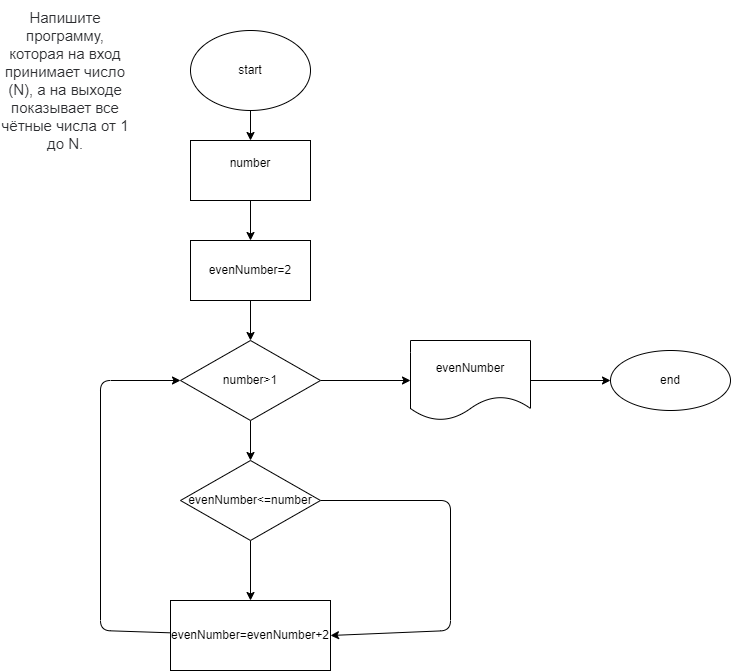

The diagram above was exported from draw.io. Its source (the exported page's mxGraphModel, read from the mxfile embedded in the PNG):
<mxGraphModel dx="828" dy="259" grid="1" gridSize="10" guides="1" tooltips="1" connect="1" arrows="1" fold="1" page="1" pageScale="1" pageWidth="850" pageHeight="1100" math="0" shadow="0">
  <root>
    <mxCell id="0" />
    <mxCell id="1" parent="0" />
    <mxCell id="5" value="" style="edgeStyle=none;html=1;" parent="1" source="2" target="4" edge="1">
      <mxGeometry relative="1" as="geometry" />
    </mxCell>
    <mxCell id="2" value="start" style="ellipse;whiteSpace=wrap;html=1;" parent="1" vertex="1">
      <mxGeometry x="210" y="50" width="120" height="80" as="geometry" />
    </mxCell>
    <mxCell id="3" value="&lt;span style=&quot;color: rgb(44 , 45 , 48) ; font-family: &amp;#34;roboto&amp;#34; , &amp;#34;san francisco&amp;#34; , &amp;#34;helvetica neue&amp;#34; , &amp;#34;helvetica&amp;#34; , &amp;#34;arial&amp;#34; ; font-size: 15px ; background-color: rgb(255 , 255 , 255)&quot;&gt;Напишите программу, которая на вход принимает число (N), а на выходе показывает все чётные числа от 1 до N.&lt;/span&gt;" style="text;html=1;strokeColor=none;fillColor=none;align=center;verticalAlign=middle;whiteSpace=wrap;rounded=0;" parent="1" vertex="1">
      <mxGeometry x="20" y="20" width="130" height="160" as="geometry" />
    </mxCell>
    <mxCell id="7" value="" style="edgeStyle=none;html=1;" parent="1" source="4" target="6" edge="1">
      <mxGeometry relative="1" as="geometry" />
    </mxCell>
    <mxCell id="4" value="number&lt;br&gt;&lt;br&gt;" style="whiteSpace=wrap;html=1;" parent="1" vertex="1">
      <mxGeometry x="210" y="160" width="120" height="60" as="geometry" />
    </mxCell>
    <mxCell id="9" value="" style="edgeStyle=none;html=1;" parent="1" source="6" target="8" edge="1">
      <mxGeometry relative="1" as="geometry" />
    </mxCell>
    <mxCell id="6" value="evenNumber=2" style="whiteSpace=wrap;html=1;" parent="1" vertex="1">
      <mxGeometry x="210" y="260" width="120" height="60" as="geometry" />
    </mxCell>
    <mxCell id="11" value="" style="edgeStyle=none;html=1;" parent="1" source="8" target="10" edge="1">
      <mxGeometry relative="1" as="geometry" />
    </mxCell>
    <mxCell id="14" style="edgeStyle=none;html=1;entryX=1;entryY=0.5;entryDx=0;entryDy=0;exitX=1;exitY=0.5;exitDx=0;exitDy=0;" parent="1" source="10" target="12" edge="1">
      <mxGeometry relative="1" as="geometry">
        <Array as="points">
          <mxPoint x="470" y="520" />
          <mxPoint x="470" y="650" />
        </Array>
      </mxGeometry>
    </mxCell>
    <mxCell id="17" value="" style="edgeStyle=none;html=1;" parent="1" source="8" target="16" edge="1">
      <mxGeometry relative="1" as="geometry" />
    </mxCell>
    <mxCell id="8" value="number&amp;gt;1" style="rhombus;whiteSpace=wrap;html=1;" parent="1" vertex="1">
      <mxGeometry x="200" y="360" width="140" height="80" as="geometry" />
    </mxCell>
    <mxCell id="13" value="" style="edgeStyle=none;html=1;" parent="1" source="10" target="12" edge="1">
      <mxGeometry relative="1" as="geometry" />
    </mxCell>
    <mxCell id="10" value="evenNumber&amp;lt;=number" style="rhombus;whiteSpace=wrap;html=1;" parent="1" vertex="1">
      <mxGeometry x="200" y="480" width="140" height="80" as="geometry" />
    </mxCell>
    <mxCell id="15" style="edgeStyle=none;html=1;entryX=0;entryY=0.5;entryDx=0;entryDy=0;" parent="1" source="12" target="8" edge="1">
      <mxGeometry relative="1" as="geometry">
        <mxPoint x="120" y="399" as="targetPoint" />
        <Array as="points">
          <mxPoint x="120" y="650" />
          <mxPoint x="120" y="400" />
        </Array>
      </mxGeometry>
    </mxCell>
    <mxCell id="12" value="evenNumber=evenNumber+2" style="whiteSpace=wrap;html=1;" parent="1" vertex="1">
      <mxGeometry x="190" y="620" width="160" height="70" as="geometry" />
    </mxCell>
    <mxCell id="19" value="" style="edgeStyle=none;html=1;" parent="1" source="16" target="18" edge="1">
      <mxGeometry relative="1" as="geometry" />
    </mxCell>
    <mxCell id="16" value="evenNumber" style="shape=document;whiteSpace=wrap;html=1;boundedLbl=1;" parent="1" vertex="1">
      <mxGeometry x="430" y="360" width="120" height="80" as="geometry" />
    </mxCell>
    <mxCell id="18" value="end&lt;br&gt;" style="ellipse;whiteSpace=wrap;html=1;" parent="1" vertex="1">
      <mxGeometry x="630" y="370" width="120" height="60" as="geometry" />
    </mxCell>
  </root>
</mxGraphModel>